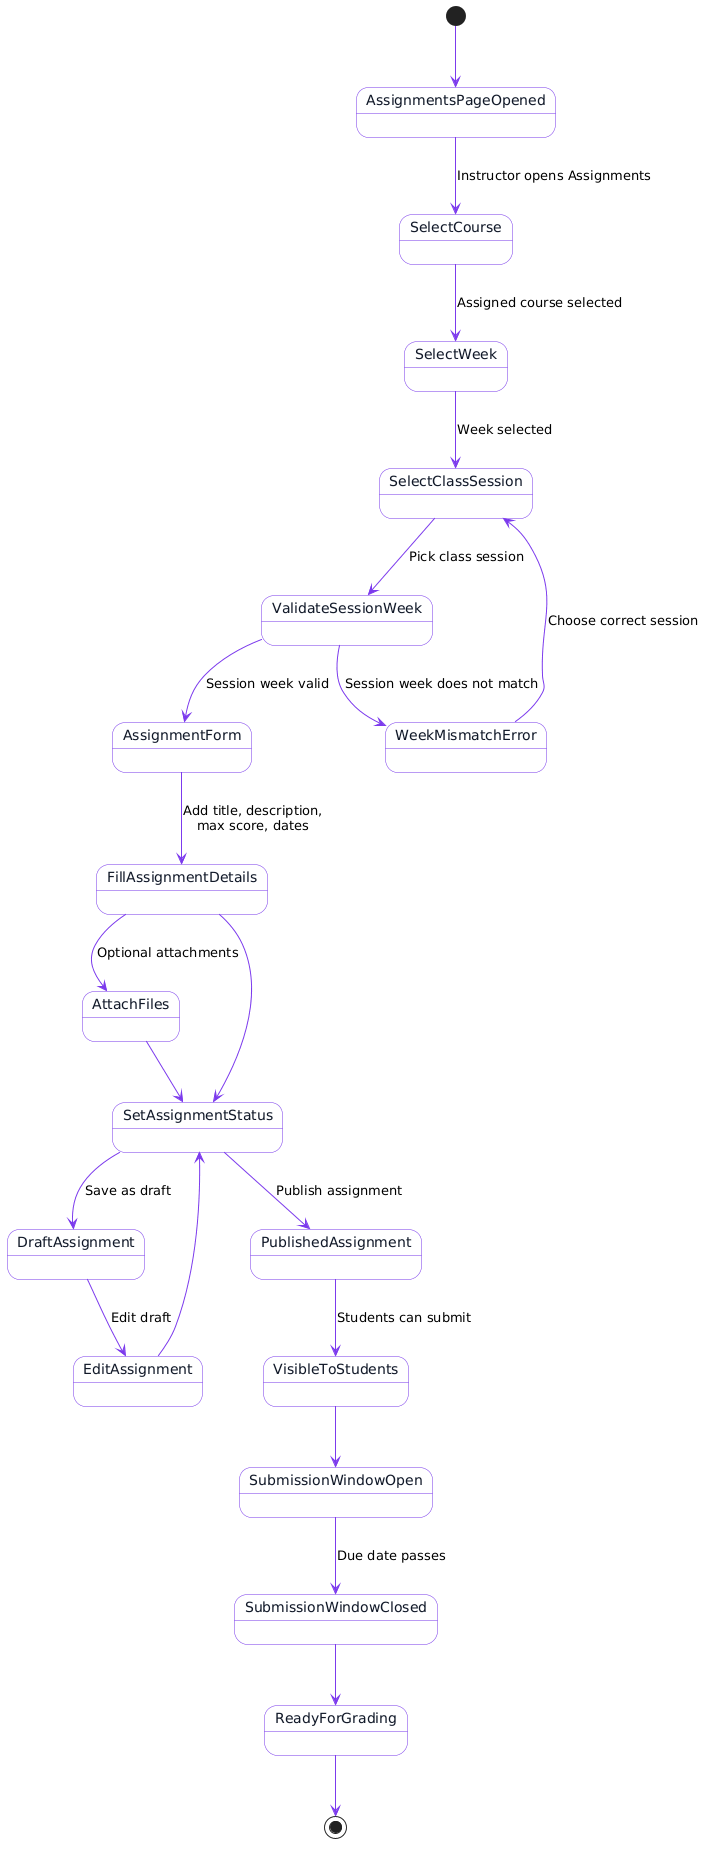

The diagram above was rendered by PlantUML. Its source (embedded in the PNG):
@startuml
skinparam backgroundColor #FFFFFF
skinparam state {
  BackgroundColor #F8FAFC
  BorderColor #7C3AED
  FontColor #111827
}
skinparam ArrowColor #7C3AED

[*] --> AssignmentsPageOpened

AssignmentsPageOpened --> SelectCourse : Instructor opens Assignments
SelectCourse --> SelectWeek : Assigned course selected
SelectWeek --> SelectClassSession : Week selected

SelectClassSession --> ValidateSessionWeek : Pick class session
ValidateSessionWeek --> WeekMismatchError : Session week does not match
ValidateSessionWeek --> AssignmentForm : Session week valid

WeekMismatchError --> SelectClassSession : Choose correct session

AssignmentForm --> FillAssignmentDetails : Add title, description,\nmax score, dates
FillAssignmentDetails --> AttachFiles : Optional attachments
AttachFiles --> SetAssignmentStatus
FillAssignmentDetails --> SetAssignmentStatus

SetAssignmentStatus --> DraftAssignment : Save as draft
SetAssignmentStatus --> PublishedAssignment : Publish assignment

DraftAssignment --> EditAssignment : Edit draft
EditAssignment --> SetAssignmentStatus

PublishedAssignment --> VisibleToStudents : Students can submit
VisibleToStudents --> SubmissionWindowOpen

SubmissionWindowOpen --> SubmissionWindowClosed : Due date passes
SubmissionWindowClosed --> ReadyForGrading

ReadyForGrading --> [*]
@enduml